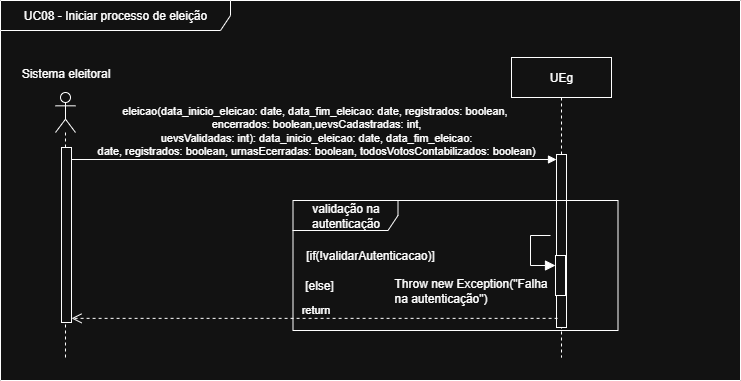

The diagram above was exported from draw.io. Its source (the exported page's mxGraphModel, read from the mxfile embedded in the PNG):
<mxGraphModel dx="2605" dy="-2102" grid="1" gridSize="10" guides="1" tooltips="1" connect="1" arrows="1" fold="1" page="1" pageScale="1" pageWidth="827" pageHeight="1169" math="0" shadow="0">
  <root>
    <mxCell id="0" />
    <mxCell id="1" parent="0" />
    <mxCell id="8YTCrUkryQ9JfjR7h_wU-1" value="UC08 - Iniciar processo de eleição" style="shape=umlFrame;whiteSpace=wrap;html=1;pointerEvents=0;width=230;height=30;" vertex="1" parent="1">
      <mxGeometry x="70" y="4000" width="740" height="380" as="geometry" />
    </mxCell>
    <mxCell id="8YTCrUkryQ9JfjR7h_wU-2" value="" style="shape=umlLifeline;perimeter=lifelinePerimeter;whiteSpace=wrap;html=1;container=1;dropTarget=0;collapsible=0;recursiveResize=0;outlineConnect=0;portConstraint=eastwest;newEdgeStyle={&quot;curved&quot;:0,&quot;rounded&quot;:0};participant=umlActor;" vertex="1" parent="1">
      <mxGeometry x="125" y="4092" width="20" height="268" as="geometry" />
    </mxCell>
    <mxCell id="8YTCrUkryQ9JfjR7h_wU-3" value="" style="html=1;points=[[0,0,0,0,5],[0,1,0,0,-5],[1,0,0,0,5],[1,1,0,0,-5]];perimeter=orthogonalPerimeter;outlineConnect=0;targetShapes=umlLifeline;portConstraint=eastwest;newEdgeStyle={&quot;curved&quot;:0,&quot;rounded&quot;:0};" vertex="1" parent="8YTCrUkryQ9JfjR7h_wU-2">
      <mxGeometry x="6" y="55" width="10" height="175" as="geometry" />
    </mxCell>
    <mxCell id="8YTCrUkryQ9JfjR7h_wU-4" value="Sistema eleitoral&lt;div&gt;&lt;br&gt;&lt;/div&gt;" style="text;html=1;align=center;verticalAlign=middle;resizable=0;points=[];autosize=1;strokeColor=none;fillColor=none;" vertex="1" parent="1">
      <mxGeometry x="80" y="4060" width="110" height="40" as="geometry" />
    </mxCell>
    <mxCell id="8YTCrUkryQ9JfjR7h_wU-5" value="UEg" style="shape=umlLifeline;perimeter=lifelinePerimeter;whiteSpace=wrap;html=1;container=1;dropTarget=0;collapsible=0;recursiveResize=0;outlineConnect=0;portConstraint=eastwest;newEdgeStyle={&quot;curved&quot;:0,&quot;rounded&quot;:0};" vertex="1" parent="1">
      <mxGeometry x="581" y="4057" width="100" height="300" as="geometry" />
    </mxCell>
    <mxCell id="8YTCrUkryQ9JfjR7h_wU-6" value="" style="html=1;points=[[0,0,0,0,5],[0,1,0,0,-5],[1,0,0,0,5],[1,1,0,0,-5]];perimeter=orthogonalPerimeter;outlineConnect=0;targetShapes=umlLifeline;portConstraint=eastwest;newEdgeStyle={&quot;curved&quot;:0,&quot;rounded&quot;:0};" vertex="1" parent="8YTCrUkryQ9JfjR7h_wU-5">
      <mxGeometry x="45" y="97" width="10" height="173" as="geometry" />
    </mxCell>
    <mxCell id="8YTCrUkryQ9JfjR7h_wU-7" value="eleicao(data_inicio_eleicao: date, data_fim_eleicao: date, registrados: boolean,&lt;div&gt;&amp;nbsp;encerrados: boolean,uevsCadastradas: int,&lt;/div&gt;&lt;div&gt;&amp;nbsp;uevsValidadas: int): data_inicio_eleicao: date, data_fim_eleicao:&lt;/div&gt;&lt;div&gt;&amp;nbsp;date, registrados: boolean, urnasEcerradas: boolean, todosVotosContabilizados: boolean)&lt;/div&gt;" style="html=1;verticalAlign=bottom;endArrow=block;curved=0;rounded=0;entryX=0;entryY=0;entryDx=0;entryDy=5;" edge="1" parent="1" source="8YTCrUkryQ9JfjR7h_wU-3" target="8YTCrUkryQ9JfjR7h_wU-6">
      <mxGeometry x="-0.0013" relative="1" as="geometry">
        <mxPoint x="270" y="4195" as="sourcePoint" />
        <mxPoint as="offset" />
      </mxGeometry>
    </mxCell>
    <mxCell id="8YTCrUkryQ9JfjR7h_wU-8" value="return" style="html=1;verticalAlign=bottom;endArrow=open;dashed=1;endSize=8;curved=0;rounded=0;exitX=0.109;exitY=0.906;exitDx=0;exitDy=0;exitPerimeter=0;" edge="1" parent="1">
      <mxGeometry relative="1" as="geometry">
        <mxPoint x="141" y="4317.858" as="targetPoint" />
        <mxPoint x="627.0900000000001" y="4317.858" as="sourcePoint" />
      </mxGeometry>
    </mxCell>
    <mxCell id="8YTCrUkryQ9JfjR7h_wU-9" value="validação na autenticação" style="shape=umlFrame;whiteSpace=wrap;html=1;pointerEvents=0;width=105;height=30;" vertex="1" parent="1">
      <mxGeometry x="362.5" y="4200" width="325" height="130" as="geometry" />
    </mxCell>
    <mxCell id="8YTCrUkryQ9JfjR7h_wU-10" value="&amp;nbsp;[if(!validarAutenticacao)]&amp;nbsp;" style="text;html=1;align=center;verticalAlign=middle;whiteSpace=wrap;rounded=0;" vertex="1" parent="1">
      <mxGeometry x="382" y="4240" width="116" height="30" as="geometry" />
    </mxCell>
    <mxCell id="8YTCrUkryQ9JfjR7h_wU-11" value="[else]" style="text;html=1;align=center;verticalAlign=middle;whiteSpace=wrap;rounded=0;" vertex="1" parent="1">
      <mxGeometry x="359" y="4270" width="60" height="30" as="geometry" />
    </mxCell>
    <mxCell id="8YTCrUkryQ9JfjR7h_wU-12" value="" style="html=1;points=[[0,0,0,0,5],[0,1,0,0,-5],[1,0,0,0,5],[1,1,0,0,-5]];perimeter=orthogonalPerimeter;outlineConnect=0;targetShapes=umlLifeline;portConstraint=eastwest;newEdgeStyle={&quot;curved&quot;:0,&quot;rounded&quot;:0};" vertex="1" parent="1">
      <mxGeometry x="625" y="4255" width="10" height="40" as="geometry" />
    </mxCell>
    <mxCell id="8YTCrUkryQ9JfjR7h_wU-13" value="Throw new Exception(&quot;Falha&amp;nbsp;&lt;div&gt;na autenticação&quot;)&lt;/div&gt;" style="html=1;align=left;spacingLeft=2;endArrow=block;rounded=0;edgeStyle=orthogonalEdgeStyle;curved=0;rounded=0;fontSize=12;startSize=8;endSize=8;" edge="1" parent="1" target="8YTCrUkryQ9JfjR7h_wU-12">
      <mxGeometry x="0.3333" y="-142" relative="1" as="geometry">
        <mxPoint x="620" y="4235" as="sourcePoint" />
        <Array as="points">
          <mxPoint x="600" y="4235" />
          <mxPoint x="600" y="4265" />
        </Array>
        <mxPoint x="-140" y="-117" as="offset" />
      </mxGeometry>
    </mxCell>
  </root>
</mxGraphModel>